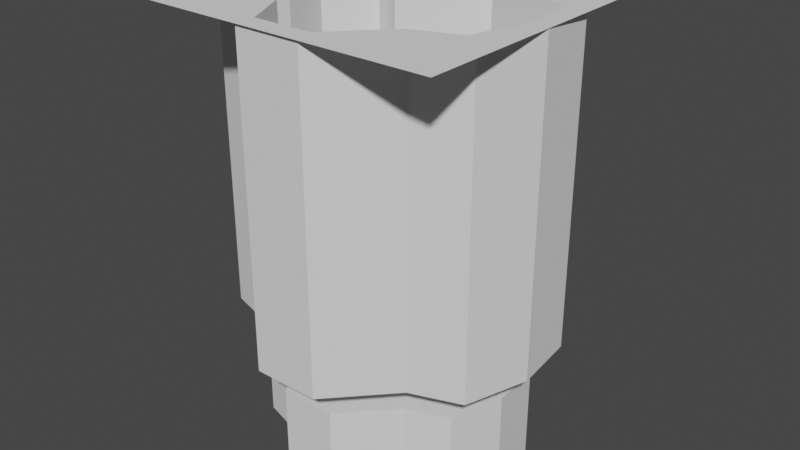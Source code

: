 # Source: hole.blend  (saved by Blender 2.93.20; exported with 4.5.12 LTS)
import bpy
from mathutils import Matrix  # noqa: F401  (used for matrix-valued properties, if any)

bpy.ops.wm.read_factory_settings(use_empty=True)
scene = bpy.context.scene
scene.name = 'Scene'

# ---- collections
col_collection = bpy.data.collections.new('Collection'); scene.collection.children.link(col_collection)

# ---- world
world_world = bpy.data.worlds.new('World'); scene.world = world_world
world_world.use_nodes = True; world_world.node_tree.nodes.clear()
_N = world_world.node_tree.nodes; _L = world_world.node_tree.links
n0 = _N.new('ShaderNodeOutputWorld'); n0.name = 'World Output'; n0.location = (300, 300)
n1 = _N.new('ShaderNodeBackground'); n1.name = 'Background'; n1.location = (10, 300)
n1.inputs[0].default_value = (0.05088, 0.05088, 0.05088, 1.0)
_L.new(n1.outputs[0], n0.inputs[0])
n0.is_active_output = True
world_world.color = (0.05088, 0.05088, 0.05088)
world_world.use_sun_shadow = False
world_world.sun_shadow_jitter_overblur = 0.0

# ---- meshes
me_cylinder_004 = bpy.data.meshes.new('Cylinder.004')
me_cylinder_004.from_pydata([(0.0, 1.0, -1.0), (0.0, 1.0, 1.0), (0.4067, 0.9135, -1.0), (0.4067, 0.9135, 1.0), (0.3911, 0.4002, -1.0), (0.3911, 0.4002, 1.0), (0.9511, 0.309, -1.0), (0.9511, 0.309, 1.0), (0.9945, -0.1045, -1.0), (0.9945, -0.1045, 1.0), (0.866, -0.5, -1.0), (0.866, -0.5, 1.0), (0.5532, -0.6127, -1.0), (0.5532, -0.6127, 1.0), (0.2079, -0.9781, -1.0), (0.2079, -0.9781, 1.0), (-0.2079, -0.9781, -1.0), (-0.2079, -0.9781, 1.0), (-0.3672, -0.6534, -1.0), (-0.3672, -0.6534, 1.0), (-0.866, -0.5, -1.0), (-0.866, -0.5, 1.0), (-0.8211, -0.1118, -1.0), (-0.8211, -0.1118, 1.0), (-0.9511, 0.309, -1.0), (-0.9511, 0.309, 1.0), (-0.7431, 0.6691, -1.0), (-0.7431, 0.6691, 1.0), (-0.4857, 0.5333, -1.0), (-0.4857, 0.5333, 1.0), (0.3606, 0.809, 1.0), (-0.0005345, 0.8857, 1.0), (0.3468, 0.3531, 1.0), (0.844, 0.2721, 1.0), (0.8826, -0.09509, 1.0), (0.7685, -0.4463, 1.0), (0.4907, -0.5463, 1.0), (0.1841, -0.8709, 1.0), (-0.1852, -0.8709, 1.0), (-0.3266, -0.5825, 1.0), (-0.7696, -0.4463, 1.0), (-0.7297, -0.1015, 1.0), (-0.8451, 0.2721, 1.0), (-0.6604, 0.5919, 1.0), (-0.4319, 0.4713, 1.0), (0.3406, 0.7634, -0.8203), (-0.0007674, 0.836, -0.8203), (0.3274, 0.3326, -0.8203), (0.7974, 0.2561, -0.8203), (0.8339, -0.09099, -0.8203), (0.726, -0.4229, -0.8203), (0.4635, -0.5174, -0.8203), (0.1737, -0.8241, -0.8203), (-0.1753, -0.8241, -0.8203), (-0.3089, -0.5516, -0.8203), (-0.7275, -0.4229, -0.8203), (-0.6898, -0.09708, -0.8203), (-0.7989, 0.2561, -0.8203), (-0.6244, 0.5583, -0.8203), (-0.4084, 0.4443, -0.8203), (0.3406, 0.7634, -0.8203), (-0.0007674, 0.836, -0.8203), (0.3274, 0.3326, -0.8203), (0.7974, 0.2561, -0.8203), (0.8339, -0.09099, -0.8203), (0.726, -0.4229, -0.8203), (0.4635, -0.5174, -0.8203), (0.1737, -0.8241, -0.8203), (-0.1753, -0.8241, -0.8203), (-0.3089, -0.5516, -0.8203), (-0.7275, -0.4229, -0.8203), (-0.6898, -0.09708, -0.8203), (-0.7989, 0.2561, -0.8203), (-0.6244, 0.5583, -0.8203), (-0.4084, 0.4443, -0.8203), (0.3376, 0.7567, -0.8203), (-0.0008014, 0.8287, -0.8203), (0.3246, 0.3296, -0.8203), (0.7906, 0.2537, -0.8203), (0.8267, -0.09038, -0.8203), (0.7198, -0.4195, -0.8203), (0.4595, -0.5132, -0.8203), (0.1722, -0.8173, -0.8203), (-0.1738, -0.8173, -0.8203), (-0.3063, -0.5471, -0.8203), (-0.7214, -0.4195, -0.8203), (-0.684, -0.09642, -0.8203), (-0.7922, 0.2537, -0.8203), (-0.6192, 0.5534, -0.8203), (-0.405, 0.4404, -0.8203)], [], [(0, 1, 3, 2), (2, 3, 5, 4), (4, 5, 7, 6), (6, 7, 9, 8), (8, 9, 11, 10), (10, 11, 13, 12), (12, 13, 15, 14), (14, 15, 17, 16), (16, 17, 19, 18), (18, 19, 21, 20), (20, 21, 23, 22), (22, 23, 25, 24), (24, 25, 27, 26), (5, 3, 30, 32), (26, 27, 29, 28), (28, 29, 1, 0), (0, 28, 26, 24, 22, 20, 18, 16, 14, 12, 10, 8, 6, 4, 2), (42, 41, 56, 57), (15, 13, 36, 37), (25, 23, 41, 42), (11, 9, 34, 35), (21, 19, 39, 40), (1, 29, 44, 31), (7, 5, 32, 33), (17, 15, 37, 38), (3, 1, 31, 30), (27, 25, 42, 43), (13, 11, 35, 36), (23, 21, 40, 41), (9, 7, 33, 34), (19, 17, 38, 39), (29, 27, 43, 44), (54, 53, 68, 69), (35, 34, 49, 50), (43, 42, 57, 58), (36, 35, 50, 51), (44, 43, 58, 59), (37, 36, 51, 52), (31, 44, 59, 46), (38, 37, 52, 53), (30, 31, 46, 45), (39, 38, 53, 54), (32, 30, 45, 47), (40, 39, 54, 55), (33, 32, 47, 48), (41, 40, 55, 56), (34, 33, 48, 49), (64, 63, 78, 79), (47, 45, 60, 62), (55, 54, 69, 70), (48, 47, 62, 63), (56, 55, 70, 71), (49, 48, 63, 64), (57, 56, 71, 72), (50, 49, 64, 65), (58, 57, 72, 73), (51, 50, 65, 66), (59, 58, 73, 74), (52, 51, 66, 67), (46, 59, 74, 61), (53, 52, 67, 68), (45, 46, 61, 60), (72, 71, 86, 87), (65, 64, 79, 80), (73, 72, 87, 88), (66, 65, 80, 81), (74, 73, 88, 89), (67, 66, 81, 82), (61, 74, 89, 76), (68, 67, 82, 83), (60, 61, 76, 75), (69, 68, 83, 84), (62, 60, 75, 77), (70, 69, 84, 85), (63, 62, 77, 78), (71, 70, 85, 86)])
_uv = me_cylinder_004.uv_layers.new(name='UVMap')
_uv.uv.foreach_set('vector', [1.0, 0.5, 1.0, 1.0, 0.9333, 1.0, 0.9333, 0.5, 0.9333, 0.5, 0.9333, 1.0, 0.8667, 1.0, 0.8667, 0.5, 0.8667, 0.5, 0.8667, 1.0, 0.8, 1.0, 0.8, 0.5, 0.8, 0.5, 0.8, 1.0, 0.7333, 1.0, 0.7333, 0.5, 0.7333, 0.5, 0.7333, 1.0, 0.6667, 1.0, 0.6667, 0.5, 0.6667, 0.5, 0.6667, 1.0, 0.6, 1.0, 0.6, 0.5, 0.6, 0.5, 0.6, 1.0, 0.5333, 1.0, 0.5333, 0.5, 0.5333, 0.5, 0.5333, 1.0, 0.4667, 1.0, 0.4667, 0.5, 0.4667, 0.5, 0.4667, 1.0, 0.4, 1.0, 0.4, 0.5, 0.4, 0.5, 0.4, 1.0, 0.3333, 1.0, 0.3333, 0.5, 0.3333, 0.5, 0.3333, 1.0, 0.2667, 1.0, 0.2667, 0.5, 0.2667, 0.5, 0.2667, 1.0, 0.2, 1.0, 0.2, 0.5, 0.2, 0.5, 0.2, 1.0, 0.1333, 1.0, 0.1333, 0.5, 0.8667, 1.0, 0.9333, 1.0, 0.9333, 1.0, 0.8667, 1.0, 0.1333, 0.5, 0.1333, 1.0, 0.06667, 1.0, 0.06667, 0.5, 0.06667, 0.5, 0.06667, 1.0, 4.47e-08, 1.0, 4.47e-08, 0.5, 0.75, 0.49, 0.6524, 0.4693, 0.5716, 0.4106, 0.5217, 0.3242, 0.5113, 0.2249, 0.5422, 0.13, 0.6089, 0.05584, 0.7001, 0.01524, 0.7999, 0.01524, 0.8911, 0.05584, 0.9578, 0.13, 0.9887, 0.2249, 0.9783, 0.3242, 0.9284, 0.4106, 0.8476, 0.4693, 0.2, 1.0, 0.2667, 1.0, 0.2667, 1.0, 0.2, 1.0, 0.5333, 1.0, 0.6, 1.0, 0.6, 1.0, 0.5333, 1.0, 0.2, 1.0, 0.2667, 1.0, 0.2667, 1.0, 0.2, 1.0, 0.6667, 1.0, 0.7333, 1.0, 0.7333, 1.0, 0.6667, 1.0, 0.3333, 1.0, 0.4, 1.0, 0.4, 1.0, 0.3333, 1.0, 4.47e-08, 1.0, 0.06667, 1.0, 0.06667, 1.0, 4.47e-08, 1.0, 0.8, 1.0, 0.8667, 1.0, 0.8667, 1.0, 0.8, 1.0, 0.4667, 1.0, 0.5333, 1.0, 0.5333, 1.0, 0.4667, 1.0, 0.9333, 1.0, 1.0, 1.0, 1.0, 1.0, 0.9333, 1.0, 0.1333, 1.0, 0.2, 1.0, 0.2, 1.0, 0.1333, 1.0, 0.6, 1.0, 0.6667, 1.0, 0.6667, 1.0, 0.6, 1.0, 0.2667, 1.0, 0.3333, 1.0, 0.3333, 1.0, 0.2667, 1.0, 0.7333, 1.0, 0.8, 1.0, 0.8, 1.0, 0.7333, 1.0, 0.4, 1.0, 0.4667, 1.0, 0.4667, 1.0, 0.4, 1.0, 0.06667, 1.0, 0.1333, 1.0, 0.1333, 1.0, 0.06667, 1.0, 0.4, 1.0, 0.4667, 1.0, 0.4667, 1.0, 0.4, 1.0, 0.6667, 1.0, 0.7333, 1.0, 0.7333, 1.0, 0.6667, 1.0, 0.1333, 1.0, 0.2, 1.0, 0.2, 1.0, 0.1333, 1.0, 0.6, 1.0, 0.6667, 1.0, 0.6667, 1.0, 0.6, 1.0, 0.06667, 1.0, 0.1333, 1.0, 0.1333, 1.0, 0.06667, 1.0, 0.5333, 1.0, 0.6, 1.0, 0.6, 1.0, 0.5333, 1.0, 4.47e-08, 1.0, 0.06667, 1.0, 0.06667, 1.0, 4.47e-08, 1.0, 0.4667, 1.0, 0.5333, 1.0, 0.5333, 1.0, 0.4667, 1.0, 0.9333, 1.0, 1.0, 1.0, 1.0, 1.0, 0.9333, 1.0, 0.4, 1.0, 0.4667, 1.0, 0.4667, 1.0, 0.4, 1.0, 0.8667, 1.0, 0.9333, 1.0, 0.9333, 1.0, 0.8667, 1.0, 0.3333, 1.0, 0.4, 1.0, 0.4, 1.0, 0.3333, 1.0, 0.8, 1.0, 0.8667, 1.0, 0.8667, 1.0, 0.8, 1.0, 0.2667, 1.0, 0.3333, 1.0, 0.3333, 1.0, 0.2667, 1.0, 0.7333, 1.0, 0.8, 1.0, 0.8, 1.0, 0.7333, 1.0, 0.7333, 1.0, 0.8, 1.0, 0.8, 1.0, 0.7333, 1.0, 0.8667, 1.0, 0.9333, 1.0, 0.9333, 1.0, 0.8667, 1.0, 0.3333, 1.0, 0.4, 1.0, 0.4, 1.0, 0.3333, 1.0, 0.8, 1.0, 0.8667, 1.0, 0.8667, 1.0, 0.8, 1.0, 0.2667, 1.0, 0.3333, 1.0, 0.3333, 1.0, 0.2667, 1.0, 0.7333, 1.0, 0.8, 1.0, 0.8, 1.0, 0.7333, 1.0, 0.2, 1.0, 0.2667, 1.0, 0.2667, 1.0, 0.2, 1.0, 0.6667, 1.0, 0.7333, 1.0, 0.7333, 1.0, 0.6667, 1.0, 0.1333, 1.0, 0.2, 1.0, 0.2, 1.0, 0.1333, 1.0, 0.6, 1.0, 0.6667, 1.0, 0.6667, 1.0, 0.6, 1.0, 0.06667, 1.0, 0.1333, 1.0, 0.1333, 1.0, 0.06667, 1.0, 0.5333, 1.0, 0.6, 1.0, 0.6, 1.0, 0.5333, 1.0, 4.47e-08, 1.0, 0.06667, 1.0, 0.06667, 1.0, 4.47e-08, 1.0, 0.4667, 1.0, 0.5333, 1.0, 0.5333, 1.0, 0.4667, 1.0, 0.9333, 1.0, 1.0, 1.0, 1.0, 1.0, 0.9333, 1.0, 0.2, 1.0, 0.2667, 1.0, 0.2667, 1.0, 0.2, 1.0, 0.6667, 1.0, 0.7333, 1.0, 0.7333, 1.0, 0.6667, 1.0, 0.1333, 1.0, 0.2, 1.0, 0.2, 1.0, 0.1333, 1.0, 0.6, 1.0, 0.6667, 1.0, 0.6667, 1.0, 0.6, 1.0, 0.06667, 1.0, 0.1333, 1.0, 0.1333, 1.0, 0.06667, 1.0, 0.5333, 1.0, 0.6, 1.0, 0.6, 1.0, 0.5333, 1.0, 4.47e-08, 1.0, 0.06667, 1.0, 0.06667, 1.0, 4.47e-08, 1.0, 0.4667, 1.0, 0.5333, 1.0, 0.5333, 1.0, 0.4667, 1.0, 0.9333, 1.0, 1.0, 1.0, 1.0, 1.0, 0.9333, 1.0, 0.4, 1.0, 0.4667, 1.0, 0.4667, 1.0, 0.4, 1.0, 0.8667, 1.0, 0.9333, 1.0, 0.9333, 1.0, 0.8667, 1.0, 0.3333, 1.0, 0.4, 1.0, 0.4, 1.0, 0.3333, 1.0, 0.8, 1.0, 0.8667, 1.0, 0.8667, 1.0, 0.8, 1.0, 0.2667, 1.0, 0.3333, 1.0, 0.3333, 1.0, 0.2667, 1.0])
me_cylinder_004.use_remesh_fix_poles = True
me_cylinder_004.use_remesh_preserve_attributes = False
me_cylinder_004.update()
me_cylinder_005 = bpy.data.meshes.new('Cylinder.005')
me_cylinder_005.from_pydata([(0.3376, 0.7567, 1.722), (-0.0008013, 0.8287, 1.722), (0.3246, 0.3296, 1.722), (0.7906, 0.2537, 1.722), (0.8267, -0.09038, 1.722), (0.7198, -0.4195, 1.722), (0.4595, -0.5132, 1.722), (0.1722, -0.8173, 1.722), (-0.1738, -0.8173, 1.722), (-0.3063, -0.5471, 1.722), (-0.7214, -0.4195, 1.722), (-0.684, -0.09642, 1.722), (-0.7922, 0.2537, 1.722), (-0.6192, 0.5534, 1.722), (-0.405, 0.4404, 1.722), (0.3376, 0.7567, 2.325), (-0.0008013, 0.8287, 2.325), (0.3246, 0.3296, 2.325), (0.7906, 0.2537, 2.325), (0.8267, -0.09038, 2.325), (0.7198, -0.4195, 2.325), (0.4595, -0.5132, 2.325), (0.1722, -0.8173, 2.325), (-0.1738, -0.8173, 2.325), (-0.3063, -0.5471, 2.325), (-0.7214, -0.4195, 2.325), (-0.684, -0.09642, 2.325), (-0.7922, 0.2537, 2.325), (-0.6192, 0.5534, 2.325), (-0.405, 0.4404, 2.325)], [], [(3, 2, 17, 18), (11, 10, 25, 26), (4, 3, 18, 19), (12, 11, 26, 27), (5, 4, 19, 20), (13, 12, 27, 28), (6, 5, 20, 21), (14, 13, 28, 29), (7, 6, 21, 22), (1, 14, 29, 16), (8, 7, 22, 23), (0, 1, 16, 15), (9, 8, 23, 24), (2, 0, 15, 17), (10, 9, 24, 25), (0, 2, 3, 4, 5, 6, 7, 8, 9, 10, 11, 12, 13, 14, 1), (15, 16, 29, 28, 27, 26, 25, 24, 23, 22, 21, 20, 19, 18, 17)])
_uv = me_cylinder_005.uv_layers.new(name='UVMap')
_uv.uv.foreach_set('vector', [0.8, 1.0, 0.8667, 1.0, 0.8667, 1.0, 0.8, 1.0, 0.2667, 1.0, 0.3333, 1.0, 0.3333, 1.0, 0.2667, 1.0, 0.7333, 1.0, 0.8, 1.0, 0.8, 1.0, 0.7333, 1.0, 0.2, 1.0, 0.2667, 1.0, 0.2667, 1.0, 0.2, 1.0, 0.6667, 1.0, 0.7333, 1.0, 0.7333, 1.0, 0.6667, 1.0, 0.1333, 1.0, 0.2, 1.0, 0.2, 1.0, 0.1333, 1.0, 0.6, 1.0, 0.6667, 1.0, 0.6667, 1.0, 0.6, 1.0, 0.06667, 1.0, 0.1333, 1.0, 0.1333, 1.0, 0.06667, 1.0, 0.5333, 1.0, 0.6, 1.0, 0.6, 1.0, 0.5333, 1.0, 4.47e-08, 1.0, 0.06667, 1.0, 0.06667, 1.0, 4.47e-08, 1.0, 0.4667, 1.0, 0.5333, 1.0, 0.5333, 1.0, 0.4667, 1.0, 0.9333, 1.0, 1.0, 1.0, 1.0, 1.0, 0.9333, 1.0, 0.4, 1.0, 0.4667, 1.0, 0.4667, 1.0, 0.4, 1.0, 0.8667, 1.0, 0.9333, 1.0, 0.9333, 1.0, 0.8667, 1.0, 0.3333, 1.0, 0.4, 1.0, 0.4, 1.0, 0.3333, 1.0, 0.9333, 1.0, 0.8667, 1.0, 0.8, 1.0, 0.7333, 1.0, 0.6667, 1.0, 0.6, 1.0, 0.5333, 1.0, 0.4667, 1.0, 0.4, 1.0, 0.3333, 1.0, 0.2667, 1.0, 0.2, 1.0, 0.1333, 1.0, 0.06667, 1.0, 4.47e-08, 1.0, 0.9333, 1.0, 4.47e-08, 1.0, 0.06667, 1.0, 0.1333, 1.0, 0.2, 1.0, 0.2667, 1.0, 0.3333, 1.0, 0.4, 1.0, 0.4667, 1.0, 0.5333, 1.0, 0.6, 1.0, 0.6667, 1.0, 0.7333, 1.0, 0.8, 1.0, 0.8667, 1.0])
me_cylinder_005.use_remesh_fix_poles = True
me_cylinder_005.use_remesh_preserve_attributes = False
me_cylinder_005.update()
me_cylinder_006 = bpy.data.meshes.new('Cylinder.006')
me_cylinder_006.from_pydata([(0.0, 1.0, 1.0), (0.4067, 0.9135, 1.0), (0.3911, 0.4002, 1.0), (0.9511, 0.309, 1.0), (0.9945, -0.1045, 1.0), (0.866, -0.5, 1.0), (0.5532, -0.6127, 1.0), (0.2079, -0.9781, 1.0), (-0.2079, -0.9781, 1.0), (-0.3672, -0.6534, 1.0), (-0.866, -0.5, 1.0), (-0.8211, -0.1118, 1.0), (-0.9511, 0.309, 1.0), (-0.7431, 0.6691, 1.0), (-0.4857, 0.5333, 1.0), (1.0, 1.0, 1.0), (1.0, -1.0, 1.0), (-1.0, -1.0, 1.0), (-1.0, 1.0, 1.0), (0.0, 1.0, 1.0), (0.0, 1.0, 1.0), (1.0, 0.0, 1.0), (0.0, -1.0, 1.0), (-1.0, 0.0, 1.0)], [(1, 0), (0, 14), (19, 0)], [(1, 15, 20), (4, 16, 21), (4, 21, 15, 3), (1, 2, 3, 15), (4, 5, 16), (7, 22, 16), (5, 6, 7, 16), (7, 8, 22), (22, 8, 17), (8, 9, 10, 17), (11, 23, 17, 10), (11, 12, 23), (23, 12, 18), (14, 20, 13), (18, 13, 20), (13, 18, 12)])
_uv = me_cylinder_006.uv_layers.new(name='UVMap')
_uv.uv.foreach_set('vector', [0.0, 0.0, 0.0, 0.0, 0.0, 0.0, 0.0, 0.0, 0.0, 0.0, 0.0, 0.0, 0.0, 0.0, 0.0, 0.0, 0.0, 0.0, 0.0, 0.0, 0.0, 0.0, 0.0, 0.0, 0.0, 0.0, 0.0, 0.0, 0.0, 0.0, 0.0, 0.0, 0.0, 0.0, 0.0, 0.0, 0.0, 0.0, 0.0, 0.0, 0.0, 0.0, 0.0, 0.0, 0.0, 0.0, 0.0, 0.0, 0.0, 0.0, 0.0, 0.0, 0.0, 0.0, 0.0, 0.0, 0.0, 0.0, 0.0, 0.0, 0.0, 0.0, 0.0, 0.0, 0.0, 0.0, 0.0, 0.0, 0.0, 0.0, 0.0, 0.0, 0.0, 0.0, 0.0, 0.0, 0.0, 0.0, 0.0, 0.0, 0.0, 0.0, 0.0, 0.0, 0.0, 0.0, 0.0, 0.0, 0.0, 0.0, 0.0, 0.0, 0.0, 0.0, 0.0, 0.0, 0.0, 0.0, 0.0, 0.0, 0.0, 0.0, 0.0, 0.0, 0.0, 0.0])
me_cylinder_006.use_remesh_fix_poles = True
me_cylinder_006.use_remesh_preserve_attributes = False
me_cylinder_006.update()

# ---- objects
ob_cylinder = bpy.data.objects.new('Cylinder', me_cylinder_004)
ob_cylinder_001 = bpy.data.objects.new('Cylinder.001', me_cylinder_005)
ob_cylinder_002 = bpy.data.objects.new('Cylinder.002', me_cylinder_006)

# ---- transforms, parenting, visibility, modifiers, constraints
ob_cylinder.location = (0.0, 0.0, -1.0)
ob_cylinder_001.location = (0.0, 0.0, -4.53)
ob_cylinder_002.location = (0.0, 0.0, -1.0)

# ---- collection membership
col_collection.objects.link(ob_cylinder)
col_collection.objects.link(ob_cylinder_001)
col_collection.objects.link(ob_cylinder_002)

# ---- scene / render settings (as saved in the file)
scene.frame_start = 1; scene.frame_end = 250; scene.frame_set(1)
scene.render.engine = 'BLENDER_EEVEE_NEXT'
scene.cycles.use_denoising = False
scene.cycles.samples = 128
scene.cycles.sampling_pattern = 'TABULATED_SOBOL'
scene.cycles.use_adaptive_sampling = False
scene.cycles.use_light_tree = False
scene.view_settings.view_transform = 'Filmic'
bpy.context.view_layer.update()

# ---- added for rendering (the .blend has no active camera and no usable light): camera, sun
cam_auto = bpy.data.cameras.new('AutoCamera')
cam_auto.lens = 50.0
cam_auto.sensor_width = 36.0
cam_auto.clip_end = 1000.0
ob_auto_camera = bpy.data.objects.new('AutoCamera', cam_auto)
scene.collection.objects.link(ob_auto_camera)
ob_auto_camera.location = (3.68741, -4.42489, 1.54604)
ob_auto_camera.rotation_euler = (1.09748, -7.21219e-08, 0.694738)
scene.camera = ob_auto_camera
light_auto_sun = bpy.data.lights.new('AutoSun', 'SUN')
light_auto_sun.energy = 3.0
light_auto_sun.angle = 0.0523599
ob_auto_sun = bpy.data.objects.new('AutoSun', light_auto_sun)
scene.collection.objects.link(ob_auto_sun)
ob_auto_sun.rotation_euler = (0.872665, 0.174533, 0.523599)
bpy.context.view_layer.update()
